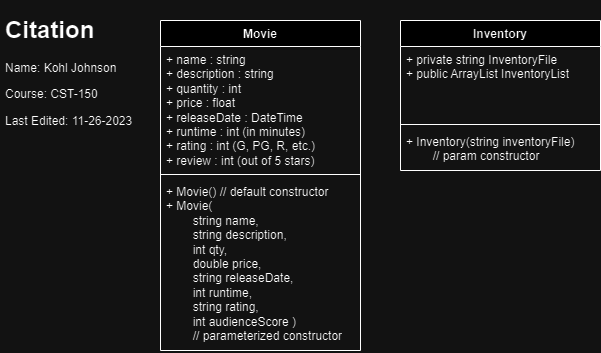

The diagram above was exported from draw.io. Its source (the exported page's mxGraphModel, read from the mxfile embedded in the PNG):
<mxGraphModel dx="1195" dy="1750" grid="1" gridSize="10" guides="1" tooltips="1" connect="1" arrows="1" fold="1" page="1" pageScale="1" pageWidth="850" pageHeight="1100" math="0" shadow="0">
  <root>
    <mxCell id="0" />
    <mxCell id="1" parent="0" />
    <mxCell id="FftS-wdkAc_91_QSJLJ4-1" value="Movie" style="swimlane;fontStyle=1;align=center;verticalAlign=top;childLayout=stackLayout;horizontal=1;startSize=26;horizontalStack=0;resizeParent=1;resizeParentMax=0;resizeLast=0;collapsible=1;marginBottom=0;whiteSpace=wrap;html=1;" parent="1" vertex="1">
      <mxGeometry x="160" y="10" width="200" height="330" as="geometry" />
    </mxCell>
    <mxCell id="FftS-wdkAc_91_QSJLJ4-2" value="+ name : string&lt;br&gt;+ description : string&lt;br&gt;+ quantity : int&lt;br&gt;+ price : float&lt;br&gt;+ releaseDate : DateTime&lt;br&gt;+ runtime : int (in minutes)&lt;br&gt;+ rating : int (G, PG, R, etc.)&lt;br&gt;+ review : int (out of 5 stars)" style="text;strokeColor=none;fillColor=none;align=left;verticalAlign=top;spacingLeft=4;spacingRight=4;overflow=hidden;rotatable=0;points=[[0,0.5],[1,0.5]];portConstraint=eastwest;whiteSpace=wrap;html=1;" parent="FftS-wdkAc_91_QSJLJ4-1" vertex="1">
      <mxGeometry y="26" width="200" height="124" as="geometry" />
    </mxCell>
    <mxCell id="FftS-wdkAc_91_QSJLJ4-3" value="" style="line;strokeWidth=1;fillColor=none;align=left;verticalAlign=middle;spacingTop=-1;spacingLeft=3;spacingRight=3;rotatable=0;labelPosition=right;points=[];portConstraint=eastwest;strokeColor=inherit;" parent="FftS-wdkAc_91_QSJLJ4-1" vertex="1">
      <mxGeometry y="150" width="200" height="8" as="geometry" />
    </mxCell>
    <mxCell id="FftS-wdkAc_91_QSJLJ4-4" value="+ Movie() // default constructor&lt;br&gt;+ Movie(&lt;br&gt;&lt;span style=&quot;white-space: pre;&quot;&gt;&#09;&lt;/span&gt;string name,&lt;br&gt;&lt;span style=&quot;white-space: pre;&quot;&gt;&#09;&lt;/span&gt;string description,&lt;br&gt;&lt;span style=&quot;white-space: pre;&quot;&gt;&#09;&lt;/span&gt;int qty,&lt;br&gt;&lt;span style=&quot;white-space: pre;&quot;&gt;&#09;&lt;/span&gt;double price,&lt;br&gt;&lt;span style=&quot;white-space: pre;&quot;&gt;&#09;&lt;/span&gt;string releaseDate,&lt;br&gt;&lt;span style=&quot;white-space: pre;&quot;&gt;&#09;&lt;/span&gt;int runtime,&lt;br&gt;&lt;span style=&quot;white-space: pre;&quot;&gt;&#09;&lt;/span&gt;string rating,&lt;br&gt;&lt;span style=&quot;white-space: pre;&quot;&gt;&#09;&lt;/span&gt;int audienceScore )&lt;br&gt;&lt;span style=&quot;white-space: pre;&quot;&gt;&#09;&lt;/span&gt;// parameterized constructor" style="text;strokeColor=none;fillColor=none;align=left;verticalAlign=top;spacingLeft=4;spacingRight=4;overflow=hidden;rotatable=0;points=[[0,0.5],[1,0.5]];portConstraint=eastwest;whiteSpace=wrap;html=1;" parent="FftS-wdkAc_91_QSJLJ4-1" vertex="1">
      <mxGeometry y="158" width="200" height="172" as="geometry" />
    </mxCell>
    <mxCell id="ZiQiTLU9SRPEwD2VESwH-1" value="&lt;h1 style=&quot;border-color: var(--border-color);&quot;&gt;Citation&lt;/h1&gt;&lt;h1&gt;&lt;p style=&quot;border-color: var(--border-color); font-size: 12px; font-weight: 400;&quot;&gt;Name: Kohl Johnson&lt;/p&gt;&lt;p style=&quot;border-color: var(--border-color); font-size: 12px; font-weight: 400;&quot;&gt;Course: CST-150&lt;/p&gt;&lt;p style=&quot;border-color: var(--border-color); font-size: 12px; font-weight: 400;&quot;&gt;Last Edited: 11-26-2023&lt;/p&gt;&lt;/h1&gt;" style="text;html=1;strokeColor=none;fillColor=none;spacing=5;spacingTop=-20;whiteSpace=wrap;overflow=hidden;rounded=0;" parent="1" vertex="1">
      <mxGeometry width="190" height="120" as="geometry" />
    </mxCell>
    <mxCell id="8Ad07M57a2ex5SobZJwm-1" value="Inventory" style="swimlane;fontStyle=1;align=center;verticalAlign=top;childLayout=stackLayout;horizontal=1;startSize=26;horizontalStack=0;resizeParent=1;resizeParentMax=0;resizeLast=0;collapsible=1;marginBottom=0;whiteSpace=wrap;html=1;" vertex="1" parent="1">
      <mxGeometry x="400" y="10" width="200" height="150" as="geometry" />
    </mxCell>
    <mxCell id="8Ad07M57a2ex5SobZJwm-2" value="+ private string InventoryFile&lt;br&gt;+ public ArrayList InventoryList" style="text;strokeColor=none;fillColor=none;align=left;verticalAlign=top;spacingLeft=4;spacingRight=4;overflow=hidden;rotatable=0;points=[[0,0.5],[1,0.5]];portConstraint=eastwest;whiteSpace=wrap;html=1;" vertex="1" parent="8Ad07M57a2ex5SobZJwm-1">
      <mxGeometry y="26" width="200" height="74" as="geometry" />
    </mxCell>
    <mxCell id="8Ad07M57a2ex5SobZJwm-3" value="" style="line;strokeWidth=1;fillColor=none;align=left;verticalAlign=middle;spacingTop=-1;spacingLeft=3;spacingRight=3;rotatable=0;labelPosition=right;points=[];portConstraint=eastwest;strokeColor=inherit;" vertex="1" parent="8Ad07M57a2ex5SobZJwm-1">
      <mxGeometry y="100" width="200" height="8" as="geometry" />
    </mxCell>
    <mxCell id="8Ad07M57a2ex5SobZJwm-4" value="+ Inventory(string inventoryFile)&amp;nbsp;&lt;br&gt;&lt;span style=&quot;white-space: pre;&quot;&gt;&#09;&lt;/span&gt;// param constructor" style="text;strokeColor=none;fillColor=none;align=left;verticalAlign=top;spacingLeft=4;spacingRight=4;overflow=hidden;rotatable=0;points=[[0,0.5],[1,0.5]];portConstraint=eastwest;whiteSpace=wrap;html=1;" vertex="1" parent="8Ad07M57a2ex5SobZJwm-1">
      <mxGeometry y="108" width="200" height="42" as="geometry" />
    </mxCell>
  </root>
</mxGraphModel>